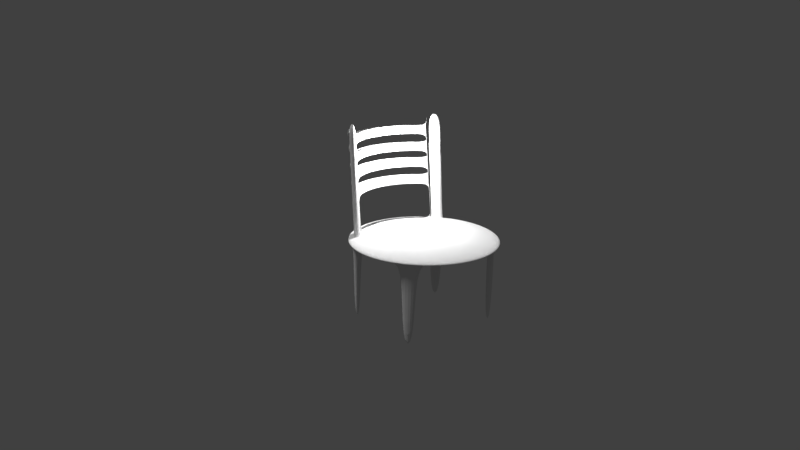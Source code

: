# Source: assignment6_chair_.blend  (saved by Blender 2.77.0; exported with 4.5.12 LTS)
import bpy
from mathutils import Matrix  # noqa: F401  (used for matrix-valued properties, if any)

bpy.ops.wm.read_factory_settings(use_empty=True)
scene = bpy.context.scene
scene.name = 'Scene'

# ---- collections
col_collection_1 = bpy.data.collections.new('Collection 1'); scene.collection.children.link(col_collection_1)

# ---- materials (node trees are filled in below, after node groups)
mat_chair = bpy.data.materials.new('chair')
mat_chair.alpha_threshold = 0.0
mat_chair.use_transparent_shadow = False
mat_chair.roughness = 0.5

# ---- material node trees

# ---- world
world_world = bpy.data.worlds.new('World'); scene.world = world_world
world_world.color = (0.05088, 0.05088, 0.05088)
world_world.use_sun_shadow = False
world_world.sun_shadow_jitter_overblur = 0.0
world_world.cycles.sampling_method = 'MANUAL'

# ---- cameras
cam_camera = bpy.data.cameras.new('Camera')
cam_camera.clip_end = 100.0
cam_camera.lens = 35.0
cam_camera.sensor_width = 32.0
cam_camera.sensor_height = 18.0
cam_camera.ortho_scale = 7.314
cam_camera.dof.focus_distance = 0.0
cam_camera.dof.aperture_fstop = 128.0

# ---- lights
light_sun = bpy.data.lights.new('Sun', 'SUN')
light_sun.transmission_factor = 0.0
light_sun.angle = 0.1993
light_sun.energy = 1.0
light_sun.shadow_buffer_clip_start = 0.5
light_sun.shadow_soft_size = 0.1
light_sun.shadow_cascade_max_distance = 1000.0
light_lamp = bpy.data.lights.new('Lamp', 'POINT')
light_lamp.transmission_factor = 0.0
light_lamp.cutoff_distance = 30.0
light_lamp.energy = 100.0
light_lamp.shadow_buffer_clip_start = 1.001
light_lamp.shadow_soft_size = 0.1
light_lamp.shadow_maximum_resolution = 0.006
light_lamp.use_absolute_resolution = True

# ---- meshes
me_sphere = bpy.data.meshes.new('Sphere')
me_sphere.from_pydata([(-0.1951, 0.0, 0.9808), (-0.3827, 0.0, 0.9239), (-0.5556, 0.0, 0.8315), (-0.7071, 0.0, 0.7071), (-0.8315, 0.0, 0.5556), (-0.9239, 0.0, 0.3827), (-0.9808, 0.0, 0.1951), (-1.0, 0.0, 7.55e-08), (-0.9808, 0.0, -0.1951), (-0.9239, 0.0, -0.3827), (-0.8315, 0.0, -0.5556), (-0.7071, 0.0, -0.7071), (-0.5556, 0.0, -0.8315), (-0.3827, 0.0, -0.9239), (-0.1951, 0.0, -0.9808), (-0.1913, 0.03806, 0.9808), (-0.3753, 0.07466, 0.9239), (-0.5449, 0.1084, 0.8315), (-0.6935, 0.1379, 0.7071), (-0.8155, 0.1622, 0.5556), (-0.9061, 0.1802, 0.3827), (-0.9619, 0.1913, 0.1951), (-0.9808, 0.1951, 7.55e-08), (-0.9619, 0.1913, -0.1951), (-0.9061, 0.1802, -0.3827), (-0.8155, 0.1622, -0.5556), (-0.6935, 0.1379, -0.7071), (-0.5449, 0.1084, -0.8315), (-0.3753, 0.07466, -0.9239), (-0.1913, 0.03806, -0.9808), (-0.1802, 0.07466, 0.9808), (-0.3536, 0.1464, 0.9239), (-0.5133, 0.2126, 0.8315), (-0.6533, 0.2706, 0.7071), (-0.7682, 0.3182, 0.5556), (-0.8536, 0.3536, 0.3827), (-0.9061, 0.3753, 0.1951), (-0.9239, 0.3827, 7.55e-08), (-0.9061, 0.3753, -0.1951), (-0.8536, 0.3536, -0.3827), (-0.7682, 0.3182, -0.5556), (-0.6533, 0.2706, -0.7071), (-0.5133, 0.2126, -0.8315), (-0.3536, 0.1464, -0.9239), (-0.1802, 0.07466, -0.9808), (-0.1622, 0.1084, 0.9808), (-0.3182, 0.2126, 0.9239), (-0.4619, 0.3087, 0.8315), (-0.5879, 0.3928, 0.7071), (-0.6913, 0.4619, 0.5556), (-0.7682, 0.5133, 0.3827), (-0.8155, 0.5449, 0.1951), (-0.8315, 0.5556, 7.55e-08), (-0.8155, 0.5449, -0.1951), (-0.7682, 0.5133, -0.3827), (-0.6913, 0.4619, -0.5556), (-0.5879, 0.3928, -0.7071), (-0.4619, 0.3087, -0.8315), (-0.3182, 0.2126, -0.9239), (-0.1622, 0.1084, -0.9808), (-0.1379, 0.1379, 0.9808), (-0.2706, 0.2706, 0.9239), (-0.3928, 0.3928, 0.8315), (-0.5, 0.5, 0.7071), (-0.5879, 0.5879, 0.5556), (-0.6533, 0.6533, 0.3827), (-0.6935, 0.6935, 0.1951), (-0.7071, 0.7071, 7.55e-08), (-0.6935, 0.6935, -0.1951), (-0.6533, 0.6533, -0.3827), (-0.5879, 0.5879, -0.5556), (-0.5, 0.5, -0.7071), (-0.3928, 0.3928, -0.8315), (-0.2706, 0.2706, -0.9239), (-0.1379, 0.1379, -0.9808), (-0.1084, 0.1622, 0.9808), (-0.2126, 0.3182, 0.9239), (-0.3087, 0.4619, 0.8315), (-0.3928, 0.5879, 0.7071), (-0.4619, 0.6913, 0.5556), (-0.5133, 0.7682, 0.3827), (-0.5449, 0.8155, 0.1951), (-0.5556, 0.8315, 7.55e-08), (-0.5449, 0.8155, -0.1951), (-0.5133, 0.7682, -0.3827), (-0.4619, 0.6913, -0.5556), (-0.3928, 0.5879, -0.7071), (-0.3087, 0.4619, -0.8315), (-0.2126, 0.3182, -0.9239), (-0.1084, 0.1622, -0.9808), (-0.07466, 0.1802, 0.9808), (-0.1464, 0.3536, 0.9239), (-0.2126, 0.5133, 0.8315), (-0.2706, 0.6533, 0.7071), (-0.3182, 0.7682, 0.5556), (-0.3536, 0.8536, 0.3827), (-0.3753, 0.9061, 0.1951), (-0.3827, 0.9239, 7.55e-08), (-0.3753, 0.9061, -0.1951), (-0.3536, 0.8536, -0.3827), (-0.3182, 0.7682, -0.5556), (-0.2706, 0.6533, -0.7071), (-0.2126, 0.5133, -0.8315), (-0.1464, 0.3536, -0.9239), (-0.07466, 0.1802, -0.9808), (-0.03806, 0.1913, 0.9808), (-0.07466, 0.3753, 0.9239), (-0.1084, 0.5449, 0.8315), (-0.1379, 0.6935, 0.7071), (-0.1622, 0.8155, 0.5556), (-0.1802, 0.9061, 0.3827), (-0.1913, 0.9619, 0.1951), (-0.1951, 0.9808, 7.55e-08), (-0.1913, 0.9619, -0.1951), (-0.1802, 0.9061, -0.3827), (-0.1622, 0.8155, -0.5556), (-0.1379, 0.6935, -0.7071), (-0.1084, 0.5449, -0.8315), (-0.07466, 0.3753, -0.9239), (-0.03806, 0.1913, -0.9808), (3.266e-07, 0.1951, 0.9808), (3.192e-07, 0.3827, 0.9239), (3.117e-07, 0.5556, 0.8315), (3.192e-07, 0.7071, 0.7071), (3.341e-07, 0.8315, 0.5556), (2.745e-07, 0.9239, 0.3827), (3.937e-07, 0.9808, 0.1951), (3.788e-07, 1.0, 7.55e-08), (3.937e-07, 0.9808, -0.1951), (2.298e-07, 0.9239, -0.3827), (3.341e-07, 0.8315, -0.5556), (3.192e-07, 0.7071, -0.7071), (3.415e-07, 0.5556, -0.8315), (3.043e-07, 0.3827, -0.9239), (3.08e-07, 0.1951, -0.9808), (0.03806, 0.1913, 0.9808), (0.07466, 0.3753, 0.9239), (0.1084, 0.5449, 0.8315), (0.138, 0.6935, 0.7071), (0.1622, 0.8155, 0.5556), (0.1802, 0.9061, 0.3827), (0.1913, 0.9619, 0.1951), (0.1951, 0.9808, 7.55e-08), (0.1913, 0.9619, -0.1951), (0.1802, 0.9061, -0.3827), (0.1622, 0.8155, -0.5556), (0.138, 0.6935, -0.7071), (0.1084, 0.5449, -0.8315), (0.07466, 0.3753, -0.9239), (0.03806, 0.1913, -0.9808), (0.07466, 0.1802, 0.9808), (0.1464, 0.3536, 0.9239), (0.2126, 0.5133, 0.8315), (0.2706, 0.6533, 0.7071), (0.3182, 0.7682, 0.5556), (0.3536, 0.8536, 0.3827), (0.3753, 0.9061, 0.1951), (0.3827, 0.9239, 7.55e-08), (0.3753, 0.9061, -0.1951), (0.3536, 0.8536, -0.3827), (0.3182, 0.7682, -0.5556), (0.2706, 0.6533, -0.7071), (0.2126, 0.5133, -0.8315), (0.1464, 0.3536, -0.9239), (0.07466, 0.1802, -0.9808), (0.1084, 0.1622, 0.9808), (0.2126, 0.3182, 0.9239), (0.3087, 0.4619, 0.8315), (0.3928, 0.5879, 0.7071), (0.4619, 0.6913, 0.5556), (0.5133, 0.7682, 0.3827), (0.5449, 0.8155, 0.1951), (0.5556, 0.8315, 7.55e-08), (0.5449, 0.8155, -0.1951), (0.5133, 0.7682, -0.3827), (0.4619, 0.6913, -0.5556), (0.3928, 0.5879, -0.7071), (0.3087, 0.4619, -0.8315), (0.2126, 0.3182, -0.9239), (0.1084, 0.1622, -0.9808), (0.138, 0.1379, 0.9808), (0.2706, 0.2706, 0.9239), (0.3928, 0.3928, 0.8315), (0.5, 0.5, 0.7071), (0.5879, 0.5879, 0.5556), (0.6533, 0.6533, 0.3827), (0.6935, 0.6935, 0.1951), (0.7071, 0.7071, 7.55e-08), (0.6935, 0.6935, -0.1951), (0.6533, 0.6533, -0.3827), (0.5879, 0.5879, -0.5556), (0.5, 0.5, -0.7071), (0.3928, 0.3928, -0.8315), (0.2706, 0.2706, -0.9239), (0.138, 0.1379, -0.9808), (0.1622, 0.1084, 0.9808), (0.3182, 0.2126, 0.9239), (0.4619, 0.3087, 0.8315), (0.5879, 0.3928, 0.7071), (0.6913, 0.4619, 0.5556), (0.7682, 0.5133, 0.3827), (0.8155, 0.5449, 0.1951), (0.8315, 0.5556, 7.55e-08), (0.8155, 0.5449, -0.1951), (0.7682, 0.5133, -0.3827), (0.6913, 0.4619, -0.5556), (0.5879, 0.3928, -0.7071), (0.4619, 0.3087, -0.8315), (0.3182, 0.2126, -0.9239), (0.1622, 0.1084, -0.9808), (0.1802, 0.07466, 0.9808), (0.3536, 0.1464, 0.9239), (0.5133, 0.2126, 0.8315), (0.6533, 0.2706, 0.7071), (0.7682, 0.3182, 0.5556), (0.8536, 0.3536, 0.3827), (0.9061, 0.3753, 0.1951), (0.9239, 0.3827, 7.55e-08), (0.9061, 0.3753, -0.1951), (0.8536, 0.3536, -0.3827), (0.7682, 0.3182, -0.5556), (0.6533, 0.2706, -0.7071), (0.5133, 0.2126, -0.8315), (0.3536, 0.1464, -0.9239), (0.1802, 0.07466, -0.9808), (0.1913, 0.03806, 0.9808), (0.3753, 0.07466, 0.9239), (0.5449, 0.1084, 0.8315), (0.6935, 0.1379, 0.7071), (0.8155, 0.1622, 0.5556), (0.9061, 0.1802, 0.3827), (0.9619, 0.1913, 0.1951), (0.9808, 0.1951, 7.55e-08), (0.9619, 0.1913, -0.1951), (0.9061, 0.1802, -0.3827), (0.8155, 0.1622, -0.5556), (0.6935, 0.1379, -0.7071), (0.5449, 0.1084, -0.8315), (0.3753, 0.07466, -0.9239), (0.1913, 0.03806, -0.9808), (0.1951, -7.212e-09, 0.9808), (0.3827, 4.122e-08, 0.9239), (0.5556, 2.632e-08, 0.8315), (0.7071, -2.584e-08, 0.7071), (0.8315, -8.544e-08, 0.5556), (0.9239, 6.357e-08, 0.3827), (0.9808, -8.544e-08, 0.1951), (1.0, -1.003e-07, 7.55e-08), (0.9808, -8.544e-08, -0.1951), (0.9239, 6.357e-08, -0.3827), (0.8315, -8.544e-08, -0.5556), (0.7071, -2.584e-08, -0.7071), (0.5556, -1.094e-08, -0.8315), (0.3827, 3.964e-09, -0.9239), (0.1951, 3.964e-09, -0.9808), (0.1913, -0.03806, 0.9808), (0.3753, -0.07466, 0.9239), (0.5449, -0.1084, 0.8315), (0.6935, -0.1379, 0.7071), (0.8155, -0.1622, 0.5556), (0.9061, -0.1802, 0.3827), (0.9619, -0.1913, 0.1951), (0.9808, -0.1951, 7.55e-08), (0.9619, -0.1913, -0.1951), (0.9061, -0.1802, -0.3827), (0.8155, -0.1622, -0.5556), (0.6935, -0.1379, -0.7071), (0.5449, -0.1084, -0.8315), (0.3753, -0.07466, -0.9239), (0.1913, -0.03806, -0.9808), (0.1802, -0.07466, 0.9808), (0.3536, -0.1464, 0.9239), (0.5133, -0.2126, 0.8315), (0.6533, -0.2706, 0.7071), (0.7682, -0.3182, 0.5556), (0.8536, -0.3536, 0.3827), (0.9061, -0.3753, 0.1951), (0.9239, -0.3827, 7.55e-08), (0.9061, -0.3753, -0.1951), (0.8536, -0.3536, -0.3827), (0.7682, -0.3182, -0.5556), (0.6533, -0.2706, -0.7071), (0.5133, -0.2126, -0.8315), (0.3536, -0.1464, -0.9239), (0.1802, -0.07466, -0.9808), (0.1622, -0.1084, 0.9808), (0.3182, -0.2126, 0.9239), (0.4619, -0.3087, 0.8315), (0.5879, -0.3928, 0.7071), (0.6913, -0.4619, 0.5556), (0.7682, -0.5133, 0.3827), (0.8155, -0.5449, 0.1951), (0.8315, -0.5556, 7.55e-08), (0.8155, -0.5449, -0.1951), (0.7682, -0.5133, -0.3827), (0.6913, -0.4619, -0.5556), (0.5879, -0.3928, -0.7071), (0.4619, -0.3087, -0.8315), (0.3182, -0.2126, -0.9239), (0.1622, -0.1084, -0.9808), (0.138, -0.1379, 0.9808), (0.2706, -0.2706, 0.9239), (0.3928, -0.3928, 0.8315), (0.5, -0.5, 0.7071), (0.5879, -0.5879, 0.5556), (0.6533, -0.6533, 0.3827), (0.6935, -0.6935, 0.1951), (0.7071, -0.7071, 7.55e-08), (0.6935, -0.6935, -0.1951), (0.6533, -0.6533, -0.3827), (0.5879, -0.5879, -0.5556), (0.5, -0.5, -0.7071), (0.3928, -0.3928, -0.8315), (0.2706, -0.2706, -0.9239), (0.1379, -0.1379, -0.9808), (0.1084, -0.1622, 0.9808), (0.2126, -0.3182, 0.9239), (0.3087, -0.4619, 0.8315), (0.3928, -0.5879, 0.7071), (0.4619, -0.6913, 0.5556), (0.5133, -0.7682, 0.3827), (0.5449, -0.8155, 0.1951), (0.5556, -0.8315, 7.55e-08), (0.5449, -0.8155, -0.1951), (0.5133, -0.7682, -0.3827), (0.4619, -0.6913, -0.5556), (0.3928, -0.5879, -0.7071), (0.3087, -0.4619, -0.8315), (0.2126, -0.3182, -0.9239), (0.1084, -0.1622, -0.9808), (3.258e-07, 0.0, -1.0), (0.07466, -0.1802, 0.9808), (0.1464, -0.3536, 0.9239), (0.2126, -0.5133, 0.8315), (0.2706, -0.6533, 0.7071), (0.3182, -0.7682, 0.5556), (0.3536, -0.8536, 0.3827), (0.3753, -0.9061, 0.1951), (0.3827, -0.9239, 7.55e-08), (0.3753, -0.9061, -0.1951), (0.3536, -0.8536, -0.3827), (0.3182, -0.7682, -0.5556), (0.2706, -0.6533, -0.7071), (0.2126, -0.5133, -0.8315), (0.1464, -0.3536, -0.9239), (0.07466, -0.1802, -0.9808), (0.03806, -0.1913, 0.9808), (0.07466, -0.3753, 0.9239), (0.1084, -0.5449, 0.8315), (0.1379, -0.6935, 0.7071), (0.1622, -0.8155, 0.5556), (0.1802, -0.9061, 0.3827), (0.1913, -0.9619, 0.1951), (0.1951, -0.9808, 7.55e-08), (0.1913, -0.9619, -0.1951), (0.1802, -0.9061, -0.3827), (0.1622, -0.8155, -0.5556), (0.1379, -0.6935, -0.7071), (0.1084, -0.5449, -0.8315), (0.07466, -0.3753, -0.9239), (0.03806, -0.1913, -0.9808), (3.117e-07, -0.1951, 0.9808), (2.819e-07, -0.3827, 0.9239), (2.819e-07, -0.5556, 0.8315), (1.851e-07, -0.7071, 0.7071), (1.404e-07, -0.8315, 0.5556), (3.192e-07, -0.9239, 0.3827), (9.567e-08, -0.9808, 0.1951), (1.404e-07, -1.0, 7.55e-08), (9.567e-08, -0.9808, -0.1951), (3.192e-07, -0.9239, -0.3827), (1.404e-07, -0.8315, -0.5556), (1.851e-07, -0.7071, -0.7071), (2.596e-07, -0.5556, -0.8315), (2.521e-07, -0.3827, -0.9239), (3.155e-07, -0.1951, -0.9808), (-0.03806, -0.1913, 0.9808), (-0.07466, -0.3753, 0.9239), (-0.1084, -0.5449, 0.8315), (-0.1379, -0.6935, 0.7071), (-0.1622, -0.8155, 0.5556), (-0.1802, -0.9061, 0.3827), (-0.1913, -0.9619, 0.1951), (-0.1951, -0.9808, 7.55e-08), (-0.1913, -0.9619, -0.1951), (-0.1802, -0.9061, -0.3827), (-0.1622, -0.8155, -0.5556), (-0.1379, -0.6935, -0.7071), (-0.1084, -0.5449, -0.8315), (-0.07466, -0.3753, -0.9239), (-0.03806, -0.1913, -0.9808), (-0.07466, -0.1802, 0.9808), (-0.1464, -0.3536, 0.9239), (-0.2126, -0.5133, 0.8315), (-0.2706, -0.6533, 0.7071), (-0.3182, -0.7682, 0.5556), (-0.3536, -0.8536, 0.3827), (-0.3753, -0.9061, 0.1951), (-0.3827, -0.9239, 7.55e-08), (-0.3753, -0.9061, -0.1951), (-0.3536, -0.8536, -0.3827), (-0.3182, -0.7682, -0.5556), (-0.2706, -0.6533, -0.7071), (-0.2126, -0.5133, -0.8315), (-0.1464, -0.3536, -0.9239), (-0.07466, -0.1802, -0.9808), (-0.1084, -0.1622, 0.9808), (-0.2126, -0.3182, 0.9239), (-0.3087, -0.4619, 0.8315), (-0.3928, -0.5879, 0.7071), (-0.4619, -0.6913, 0.5556), (-0.5133, -0.7682, 0.3827), (-0.5449, -0.8155, 0.1951), (-0.5556, -0.8315, 7.55e-08), (-0.5449, -0.8155, -0.1951), (-0.5133, -0.7682, -0.3827), (-0.4619, -0.6913, -0.5556), (-0.3928, -0.5879, -0.7071), (-0.3087, -0.4619, -0.8315), (-0.2126, -0.3182, -0.9239), (-0.1084, -0.1622, -0.9808), (-0.1379, -0.1379, 0.9808), (-0.2706, -0.2706, 0.9239), (-0.3928, -0.3928, 0.8315), (-0.5, -0.5, 0.7071), (-0.5879, -0.5879, 0.5556), (-0.6533, -0.6533, 0.3827), (-0.6935, -0.6935, 0.1951), (-0.7071, -0.7071, 7.55e-08), (-0.6935, -0.6935, -0.1951), (-0.6533, -0.6533, -0.3827), (-0.5879, -0.5879, -0.5556), (-0.5, -0.5, -0.7071), (-0.3928, -0.3928, -0.8315), (-0.2706, -0.2706, -0.9239), (-0.1379, -0.1379, -0.9808), (-0.1622, -0.1084, 0.9808), (-0.3182, -0.2126, 0.9239), (-0.4619, -0.3087, 0.8315), (-0.5879, -0.3928, 0.7071), (-0.6913, -0.4619, 0.5556), (-0.7682, -0.5133, 0.3827), (-0.8155, -0.5449, 0.1951), (-0.8315, -0.5556, 7.55e-08), (-0.8155, -0.5449, -0.1951), (-0.7682, -0.5133, -0.3827), (-0.6913, -0.4619, -0.5556), (-0.5879, -0.3928, -0.7071), (-0.4619, -0.3087, -0.8315), (-0.3182, -0.2126, -0.9239), (-0.1622, -0.1084, -0.9808), (2.48e-08, -1.247e-07, 1.0), (-0.1802, -0.07466, 0.9808), (-0.3536, -0.1464, 0.9239), (-0.5133, -0.2126, 0.8315), (-0.6533, -0.2706, 0.7071), (-0.7682, -0.3182, 0.5556), (-0.8536, -0.3536, 0.3827), (-0.9061, -0.3753, 0.1951), (-0.9239, -0.3827, 7.55e-08), (-0.9061, -0.3753, -0.1951), (-0.8536, -0.3536, -0.3827), (-0.7682, -0.3182, -0.5556), (-0.6533, -0.2706, -0.7071), (-0.5133, -0.2126, -0.8315), (-0.3536, -0.1464, -0.9239), (-0.1802, -0.07466, -0.9808), (-0.1913, -0.03806, 0.9808), (-0.3753, -0.07466, 0.9239), (-0.5449, -0.1084, 0.8315), (-0.6935, -0.1379, 0.7071), (-0.8155, -0.1622, 0.5556), (-0.9061, -0.1802, 0.3827), (-0.9619, -0.1913, 0.1951), (-0.9808, -0.1951, 7.55e-08), (-0.9619, -0.1913, -0.1951), (-0.9061, -0.1802, -0.3827), (-0.8155, -0.1622, -0.5556), (-0.6935, -0.1379, -0.7071), (-0.5449, -0.1084, -0.8315), (-0.3753, -0.07466, -0.9239), (-0.1913, -0.03806, -0.9808), (0.7682, -0.5133, -0.3827), (0.6913, -0.4619, -0.5556), (0.6533, -0.6533, -0.3827), (0.5879, -0.5879, -0.5556), (-0.7682, 0.5133, -17.67), (-0.6913, 0.4619, -17.84), (-0.6533, 0.6533, -17.67), (-0.5879, 0.5879, -17.84), (0.6533, 0.6533, -17.67), (0.5879, 0.5879, -17.84), (0.7682, 0.5133, -17.67), (0.6913, 0.4619, -17.84), (-0.6533, -0.6533, -17.67), (-0.5879, -0.5879, -17.84), (-0.7682, -0.5133, -17.67), (-0.6913, -0.4619, -17.84), (0.7682, -0.5133, -17.67), (0.6913, -0.4619, -17.84), (0.6533, -0.6533, -17.67), (0.5879, -0.5879, -17.84), (-0.6913, 0.4619, 0.5556), (-0.7682, 0.5133, 0.3827), (-0.5879, 0.5879, 0.5556), (-0.6533, 0.6533, 0.3827), (0.5879, 0.5879, 0.5556), (0.6533, 0.6533, 0.3827), (0.6913, 0.4619, 0.5556), (0.7682, 0.5133, 0.3827), (-0.6913, 0.5537, 17.73), (-0.7682, 0.6051, 17.55), (-0.5879, 0.6797, 17.73), (-0.6533, 0.7451, 17.55), (0.5879, 0.6797, 17.73), (0.6533, 0.7451, 17.55), (0.6913, 0.5537, 17.73), (0.7682, 0.6051, 17.55), (0.6913, 0.5475, 16.56), (0.5879, 0.6735, 16.56), (0.6533, 0.7389, 16.39), (0.7682, 0.5989, 16.39), (0.5879, 0.6641, 14.8), (0.6533, 0.7294, 14.63), (0.7682, 0.5894, 14.63), (0.6913, 0.5381, 14.8), (0.6913, 0.5381, 14.8), (0.6913, 0.5475, 16.56), (0.5879, 0.6735, 16.56), (0.5879, 0.6641, 14.8), (-0.5879, 0.6944, 14.57), (-0.6533, 0.7598, 14.4), (-0.4619, 0.7978, 14.57), (-0.5133, 0.8747, 14.4), (-0.3182, 0.8747, 14.57), (-0.3536, 0.96, 14.4), (-0.1622, 0.922, 14.57), (-0.1802, 1.013, 14.4), (3.453e-07, 0.938, 14.57), (2.857e-07, 1.03, 14.4), (0.1622, 0.922, 14.57), (0.1802, 1.013, 14.4), (0.3182, 0.8747, 14.57), (0.3536, 0.96, 14.4), (0.4619, 0.7978, 14.57), (0.5133, 0.8747, 14.4), (0.5879, 0.6944, 14.57), (0.6533, 0.7598, 14.4), (-0.5879, 0.7068, 16.2), (-0.6533, 0.7721, 16.02), (-0.4619, 0.8102, 16.2), (-0.5133, 0.887, 16.02), (-0.3182, 0.887, 16.2), (-0.3536, 0.9724, 16.02), (-0.1622, 0.9343, 16.2), (-0.1802, 1.025, 16.02), (3.467e-07, 0.9503, 16.2), (2.871e-07, 1.043, 16.02), (0.1622, 0.9343, 16.2), (0.1802, 1.025, 16.02), (0.3182, 0.887, 16.2), (0.3536, 0.9724, 16.02), (0.4619, 0.8102, 16.2), (0.5133, 0.887, 16.02), (0.5879, 0.7068, 16.2), (0.6533, 0.7721, 16.02), (-0.5133, 0.8628, 12.84), (-0.5133, 0.8495, 11.09), (-0.5133, 0.8362, 9.335), (-0.5133, 0.8229, 7.584), (-0.6533, 0.6681, 2.329), (-0.6533, 0.6814, 4.081), (-0.6533, 0.6947, 5.832), (-0.6533, 0.708, 7.584), (-0.6533, 0.7213, 9.335), (-0.6533, 0.7346, 11.09), (-0.6533, 0.7479, 12.84), (0.3536, 0.9083, 7.584), (0.3536, 0.9216, 9.335), (0.3536, 0.9349, 11.09), (0.3536, 0.9482, 12.84), (0.6533, 0.7479, 12.84), (0.6533, 0.7346, 11.09), (0.6533, 0.7213, 9.335), (0.6533, 0.708, 7.584), (0.6533, 0.6947, 5.832), (0.6533, 0.6814, 4.081), (0.6533, 0.6681, 2.329), (0.5133, 0.8229, 7.584), (0.5133, 0.8362, 9.335), (0.5133, 0.8495, 11.09), (0.5133, 0.8628, 12.84), (0.1622, 0.9101, 13.01), (0.1622, 0.8968, 11.26), (0.1622, 0.8835, 9.508), (0.1622, 0.8702, 7.757), (0.3182, 0.8229, 7.757), (0.3182, 0.8362, 9.508), (0.3182, 0.8495, 11.26), (0.3182, 0.8628, 13.01), (3.44e-07, 0.9261, 13.01), (3.426e-07, 0.9128, 11.26), (3.412e-07, 0.8995, 9.508), (3.398e-07, 0.8862, 7.757), (-0.5879, 0.6027, 2.502), (-0.5879, 0.616, 4.253), (-0.5879, 0.6294, 6.005), (-0.5879, 0.6427, 7.757), (-0.5879, 0.656, 9.508), (-0.5879, 0.6693, 11.26), (-0.5879, 0.6826, 13.01), (-0.1802, 0.9609, 7.584), (-0.1802, 0.9742, 9.335), (-0.1802, 0.9875, 11.09), (-0.1802, 1.001, 12.84), (2.844e-07, 1.019, 12.84), (2.83e-07, 1.005, 11.09), (2.816e-07, 0.9919, 9.335), (2.802e-07, 0.9786, 7.584), (-0.1622, 0.9101, 13.01), (-0.1622, 0.8968, 11.26), (-0.1622, 0.8835, 9.508), (-0.1622, 0.8702, 7.757), (0.1802, 1.001, 12.84), (0.1802, 0.9875, 11.09), (0.1802, 0.9742, 9.335), (0.1802, 0.9609, 7.584), (-0.3182, 0.8628, 13.01), (-0.3182, 0.8495, 11.26), (-0.3182, 0.8362, 9.508), (-0.3182, 0.8229, 7.757), (0.5879, 0.6826, 13.01), (0.5879, 0.6693, 11.26), (0.5879, 0.656, 9.508), (0.5879, 0.6427, 7.757), (0.5879, 0.6293, 6.005), (0.5879, 0.616, 4.253), (0.5879, 0.6027, 2.502), (0.4619, 0.786, 13.01), (0.4619, 0.7727, 11.26), (0.4619, 0.7594, 9.508), (0.4619, 0.7461, 7.757), (-0.3536, 0.9482, 12.84), (-0.3536, 0.9349, 11.09), (-0.3536, 0.9216, 9.335), (-0.3536, 0.9083, 7.584), (-0.4619, 0.786, 13.01), (-0.4619, 0.7727, 11.26), (-0.4619, 0.7594, 9.508), (-0.4619, 0.7461, 7.757), (-0.6913, 0.5537, 17.73), (-0.7682, 0.6051, 17.55), (-0.5879, 0.6797, 17.73), (-0.6533, 0.7451, 17.55), (0.5879, 0.6797, 17.73), (0.6533, 0.7451, 17.55), (0.6913, 0.5537, 17.73), (0.7682, 0.6051, 17.55), (-0.6913, 0.5537, 17.73), (-0.7682, 0.6051, 17.55), (-0.5879, 0.6797, 17.73), (-0.6533, 0.7451, 17.55), (0.5879, 0.6797, 17.73), (0.6533, 0.7451, 17.55), (0.6913, 0.5537, 17.73), (0.7682, 0.6051, 17.55), (-0.6913, 0.5801, 22.66), (-0.7682, 0.6314, 22.48), (-0.5879, 0.7061, 22.66), (-0.6533, 0.7714, 22.48), (0.5879, 0.7061, 22.66), (0.6533, 0.7714, 22.48), (0.6913, 0.5801, 22.66), (0.7682, 0.6314, 22.48), (-0.5879, 0.7068, 16.2), (-0.6533, 0.7721, 16.02), (-0.4619, 0.8102, 16.2), (-0.5133, 0.887, 16.02), (-0.3182, 0.887, 16.2), (-0.3536, 0.9724, 16.02), (-0.1622, 0.9343, 16.2), (-0.1802, 1.025, 16.02), (3.467e-07, 0.9503, 16.2), (2.871e-07, 1.043, 16.02), (0.1622, 0.9343, 16.2), (0.1802, 1.025, 16.02), (0.3182, 0.887, 16.2), (0.3536, 0.9724, 16.02), (0.4619, 0.8102, 16.2), (0.5133, 0.887, 16.02), (0.5879, 0.7068, 16.2), (0.6533, 0.7721, 16.02), (-0.5879, 0.7068, 16.2), (-0.6533, 0.7721, 16.02), (-0.4619, 0.8102, 16.2), (-0.5133, 0.887, 16.02), (-0.3182, 0.887, 16.2), (-0.3536, 0.9724, 16.02), (-0.1622, 0.9343, 16.2), (-0.1802, 1.025, 16.02), (3.467e-07, 0.9503, 16.2), (2.871e-07, 1.043, 16.02), (0.1622, 0.9343, 16.2), (0.1802, 1.025, 16.02), (0.3182, 0.887, 16.2), (0.3536, 0.9724, 16.02), (0.4619, 0.8102, 16.2), (0.5133, 0.887, 16.02), (0.5879, 0.7068, 16.2), (0.6533, 0.7721, 16.02), (-0.5879, 0.745, 21.22), (-0.6533, 0.8103, 21.04), (3.495e-07, 0.9885, 21.22), (2.898e-07, 1.081, 21.04), (0.5879, 0.745, 21.22), (0.6533, 0.8103, 21.04), (0.5133, 0.9007, 17.83), (0.5133, 0.9135, 19.5), (-0.3182, 0.9135, 19.67), (-0.3182, 0.9007, 18.0), (-0.1622, 0.948, 18.0), (-0.1622, 0.9608, 19.67), (0.1802, 1.051, 19.5), (0.1802, 1.039, 17.83), (2.881e-07, 1.056, 17.83), (2.89e-07, 1.069, 19.5), (-0.6533, 0.7986, 19.5), (-0.6533, 0.7858, 17.83), (-0.5879, 0.7205, 18.0), (-0.5879, 0.7332, 19.67), (0.6533, 0.7986, 19.5), (0.6533, 0.7858, 17.83), (-0.3536, 0.9861, 17.83), (-0.3536, 0.9988, 19.5), (-0.1802, 1.051, 19.5), (-0.1802, 1.039, 17.83), (0.5879, 0.7205, 18.0), (0.5879, 0.7332, 19.67), (0.4619, 0.8366, 19.67), (0.4619, 0.8239, 18.0), (-0.4619, 0.8239, 18.0), (-0.4619, 0.8366, 19.67), (0.3536, 0.9988, 19.5), (0.3536, 0.9861, 17.83), (-0.5133, 0.9135, 19.5), (-0.5133, 0.9007, 17.83), (0.3182, 0.9007, 18.0), (0.3182, 0.9135, 19.67), (0.1622, 0.9608, 19.67), (0.1622, 0.948, 18.0), (3.477e-07, 0.964, 18.0), (3.486e-07, 0.9767, 19.67)], [(712, 713)], [(12, 11, 26, 27), (5, 4, 19, 20), (13, 12, 27, 28), (6, 5, 20, 21), (14, 13, 28, 29), (7, 6, 21, 22), (0, 451, 15), (330, 14, 29), (8, 7, 22, 23), (1, 0, 15, 16), (9, 8, 23, 24), (2, 1, 16, 17), (10, 9, 24, 25), (3, 2, 17, 18), (11, 10, 25, 26), (4, 3, 18, 19), (18, 17, 32, 33), (26, 25, 40, 41), (19, 18, 33, 34), (27, 26, 41, 42), (20, 19, 34, 35), (28, 27, 42, 43), (21, 20, 35, 36), (29, 28, 43, 44), (22, 21, 36, 37), (15, 451, 30), (330, 29, 44), (23, 22, 37, 38), (16, 15, 30, 31), (24, 23, 38, 39), (17, 16, 31, 32), (25, 24, 39, 40), (37, 36, 51, 52), (30, 451, 45), (330, 44, 59), (38, 37, 52, 53), (31, 30, 45, 46), (39, 38, 53, 54), (32, 31, 46, 47), (40, 39, 54, 55), (33, 32, 47, 48), (41, 40, 55, 56), (34, 33, 48, 49), (42, 41, 56, 57), (35, 34, 49, 50), (43, 42, 57, 58), (36, 35, 50, 51), (44, 43, 58, 59), (56, 55, 70, 71), (49, 48, 63, 64), (57, 56, 71, 72), (65, 50, 503, 505), (58, 57, 72, 73), (51, 50, 65, 66), (59, 58, 73, 74), (52, 51, 66, 67), (45, 451, 60), (330, 59, 74), (53, 52, 67, 68), (46, 45, 60, 61), (54, 53, 68, 69), (47, 46, 61, 62), (483, 482, 498, 499), (48, 47, 62, 63), (330, 74, 89), (68, 67, 82, 83), (61, 60, 75, 76), (69, 68, 83, 84), (62, 61, 76, 77), (70, 69, 84, 85), (63, 62, 77, 78), (71, 70, 85, 86), (64, 63, 78, 79), (72, 71, 86, 87), (73, 72, 87, 88), (66, 65, 80, 81), (74, 73, 88, 89), (67, 66, 81, 82), (60, 451, 75), (87, 86, 101, 102), (88, 87, 102, 103), (81, 80, 95, 96), (89, 88, 103, 104), (82, 81, 96, 97), (75, 451, 90), (330, 89, 104), (83, 82, 97, 98), (76, 75, 90, 91), (84, 83, 98, 99), (77, 76, 91, 92), (85, 84, 99, 100), (78, 77, 92, 93), (86, 85, 100, 101), (79, 78, 93, 94), (91, 90, 105, 106), (99, 98, 113, 114), (92, 91, 106, 107), (100, 99, 114, 115), (93, 92, 107, 108), (101, 100, 115, 116), (94, 93, 108, 109), (102, 101, 116, 117), (576, 610, 530, 531), (103, 102, 117, 118), (96, 95, 110, 111), (104, 103, 118, 119), (97, 96, 111, 112), (90, 451, 105), (330, 104, 119), (98, 97, 112, 113), (118, 117, 132, 133), (111, 110, 125, 126), (119, 118, 133, 134), (112, 111, 126, 127), (105, 451, 120), (330, 119, 134), (113, 112, 127, 128), (106, 105, 120, 121), (114, 113, 128, 129), (107, 106, 121, 122), (115, 114, 129, 130), (108, 107, 122, 123), (116, 115, 130, 131), (109, 108, 123, 124), (117, 116, 131, 132), (129, 128, 143, 144), (122, 121, 136, 137), (130, 129, 144, 145), (123, 122, 137, 138), (131, 130, 145, 146), (124, 123, 138, 139), (132, 131, 146, 147), (133, 132, 147, 148), (126, 125, 140, 141), (134, 133, 148, 149), (127, 126, 141, 142), (120, 451, 135), (330, 134, 149), (128, 127, 142, 143), (121, 120, 135, 136), (148, 147, 162, 163), (141, 140, 155, 156), (149, 148, 163, 164), (142, 141, 156, 157), (135, 451, 150), (330, 149, 164), (143, 142, 157, 158), (136, 135, 150, 151), (144, 143, 158, 159), (137, 136, 151, 152), (145, 144, 159, 160), (138, 137, 152, 153), (146, 145, 160, 161), (139, 138, 153, 154), (147, 146, 161, 162), (152, 151, 166, 167), (160, 159, 174, 175), (153, 152, 167, 168), (161, 160, 175, 176), (154, 153, 168, 169), (162, 161, 176, 177), (163, 162, 177, 178), (156, 155, 170, 171), (164, 163, 178, 179), (157, 156, 171, 172), (150, 451, 165), (330, 164, 179), (158, 157, 172, 173), (151, 150, 165, 166), (159, 158, 173, 174), (171, 170, 185, 186), (179, 178, 193, 194), (172, 171, 186, 187), (165, 451, 180), (330, 179, 194), (173, 172, 187, 188), (166, 165, 180, 181), (174, 173, 188, 189), (167, 166, 181, 182), (175, 174, 189, 190), (168, 167, 182, 183), (176, 175, 190, 191), (169, 168, 183, 184), (177, 176, 191, 192), (178, 177, 192, 193), (445, 446, 497, 496), (183, 182, 197, 198), (191, 190, 205, 206), (184, 183, 198, 199), (192, 191, 206, 207), (50, 49, 502, 503), (193, 192, 207, 208), (186, 185, 200, 201), (194, 193, 208, 209), (187, 186, 201, 202), (180, 451, 195), (330, 194, 209), (188, 187, 202, 203), (181, 180, 195, 196), (189, 188, 203, 204), (182, 181, 196, 197), (209, 208, 223, 224), (202, 201, 216, 217), (195, 451, 210), (330, 209, 224), (203, 202, 217, 218), (196, 195, 210, 211), (204, 203, 218, 219), (197, 196, 211, 212), (205, 204, 219, 220), (198, 197, 212, 213), (206, 205, 220, 221), (199, 198, 213, 214), (207, 206, 221, 222), (200, 199, 214, 215), (208, 207, 222, 223), (201, 200, 215, 216), (221, 220, 235, 236), (214, 213, 228, 229), (222, 221, 236, 237), (215, 214, 229, 230), (223, 222, 237, 238), (216, 215, 230, 231), (224, 223, 238, 239), (217, 216, 231, 232), (210, 451, 225), (330, 224, 239), (218, 217, 232, 233), (211, 210, 225, 226), (219, 218, 233, 234), (212, 211, 226, 227), (220, 219, 234, 235), (213, 212, 227, 228), (225, 451, 240), (330, 239, 254), (233, 232, 247, 248), (226, 225, 240, 241), (234, 233, 248, 249), (227, 226, 241, 242), (235, 234, 249, 250), (228, 227, 242, 243), (236, 235, 250, 251), (229, 228, 243, 244), (237, 236, 251, 252), (230, 229, 244, 245), (238, 237, 252, 253), (231, 230, 245, 246), (239, 238, 253, 254), (232, 231, 246, 247), (244, 243, 258, 259), (252, 251, 266, 267), (245, 244, 259, 260), (253, 252, 267, 268), (246, 245, 260, 261), (254, 253, 268, 269), (247, 246, 261, 262), (240, 451, 255), (330, 254, 269), (248, 247, 262, 263), (241, 240, 255, 256), (249, 248, 263, 264), (242, 241, 256, 257), (250, 249, 264, 265), (243, 242, 257, 258), (251, 250, 265, 266), (263, 262, 277, 278), (256, 255, 270, 271), (264, 263, 278, 279), (257, 256, 271, 272), (265, 264, 279, 280), (258, 257, 272, 273), (266, 265, 280, 281), (259, 258, 273, 274), (267, 266, 281, 282), (260, 259, 274, 275), (268, 267, 282, 283), (261, 260, 275, 276), (269, 268, 283, 284), (262, 261, 276, 277), (255, 451, 270), (330, 269, 284), (282, 281, 296, 297), (275, 274, 289, 290), (283, 282, 297, 298), (276, 275, 290, 291), (284, 283, 298, 299), (277, 276, 291, 292), (270, 451, 285), (330, 284, 299), (278, 277, 292, 293), (271, 270, 285, 286), (279, 278, 293, 294), (272, 271, 286, 287), (280, 279, 294, 295), (273, 272, 287, 288), (281, 280, 295, 296), (274, 273, 288, 289), (286, 285, 300, 301), (294, 293, 308, 309), (287, 286, 301, 302), (310, 295, 483, 485), (288, 287, 302, 303), (296, 295, 310, 311), (289, 288, 303, 304), (297, 296, 311, 312), (290, 289, 304, 305), (298, 297, 312, 313), (291, 290, 305, 306), (299, 298, 313, 314), (292, 291, 306, 307), (285, 451, 300), (330, 299, 314), (293, 292, 307, 308), (305, 304, 319, 320), (313, 312, 327, 328), (306, 305, 320, 321), (314, 313, 328, 329), (307, 306, 321, 322), (300, 451, 315), (330, 314, 329), (308, 307, 322, 323), (301, 300, 315, 316), (309, 308, 323, 324), (302, 301, 316, 317), (310, 309, 324, 325), (303, 302, 317, 318), (311, 310, 325, 326), (304, 303, 318, 319), (312, 311, 326, 327), (324, 323, 339, 340), (317, 316, 332, 333), (325, 324, 340, 341), (318, 317, 333, 334), (326, 325, 341, 342), (319, 318, 334, 335), (327, 326, 342, 343), (320, 319, 335, 336), (328, 327, 343, 344), (321, 320, 336, 337), (329, 328, 344, 345), (322, 321, 337, 338), (315, 451, 331), (330, 329, 345), (323, 322, 338, 339), (316, 315, 331, 332), (344, 343, 358, 359), (337, 336, 351, 352), (345, 344, 359, 360), (338, 337, 352, 353), (331, 451, 346), (330, 345, 360), (339, 338, 353, 354), (332, 331, 346, 347), (340, 339, 354, 355), (333, 332, 347, 348), (341, 340, 355, 356), (334, 333, 348, 349), (342, 341, 356, 357), (335, 334, 349, 350), (343, 342, 357, 358), (336, 335, 350, 351), (356, 355, 370, 371), (349, 348, 363, 364), (357, 356, 371, 372), (350, 349, 364, 365), (358, 357, 372, 373), (351, 350, 365, 366), (359, 358, 373, 374), (352, 351, 366, 367), (360, 359, 374, 375), (353, 352, 367, 368), (346, 451, 361), (330, 360, 375), (354, 353, 368, 369), (347, 346, 361, 362), (355, 354, 369, 370), (348, 347, 362, 363), (375, 374, 389, 390), (368, 367, 382, 383), (361, 451, 376), (330, 375, 390), (369, 368, 383, 384), (362, 361, 376, 377), (370, 369, 384, 385), (363, 362, 377, 378), (371, 370, 385, 386), (364, 363, 378, 379), (372, 371, 386, 387), (365, 364, 379, 380), (373, 372, 387, 388), (366, 365, 380, 381), (374, 373, 388, 389), (367, 366, 381, 382), (379, 378, 393, 394), (387, 386, 401, 402), (380, 379, 394, 395), (388, 387, 402, 403), (381, 380, 395, 396), (389, 388, 403, 404), (382, 381, 396, 397), (390, 389, 404, 405), (383, 382, 397, 398), (376, 451, 391), (330, 390, 405), (384, 383, 398, 399), (377, 376, 391, 392), (385, 384, 399, 400), (378, 377, 392, 393), (386, 385, 400, 401), (398, 397, 412, 413), (391, 451, 406), (330, 405, 420), (399, 398, 413, 414), (392, 391, 406, 407), (400, 399, 414, 415), (393, 392, 407, 408), (401, 400, 415, 416), (394, 393, 408, 409), (402, 401, 416, 417), (395, 394, 409, 410), (403, 402, 417, 418), (396, 395, 410, 411), (404, 403, 418, 419), (397, 396, 411, 412), (405, 404, 419, 420), (417, 416, 431, 432), (410, 409, 424, 425), (418, 417, 432, 433), (411, 410, 425, 426), (419, 418, 433, 434), (412, 411, 426, 427), (420, 419, 434, 435), (413, 412, 427, 428), (406, 451, 421), (330, 420, 435), (414, 413, 428, 429), (407, 406, 421, 422), (415, 414, 429, 430), (408, 407, 422, 423), (416, 415, 430, 431), (409, 408, 423, 424), (421, 451, 436), (330, 435, 450), (429, 428, 443, 444), (422, 421, 436, 437), (430, 429, 444, 445), (423, 422, 437, 438), (55, 54, 486, 487), (424, 423, 438, 439), (432, 431, 446, 447), (425, 424, 439, 440), (433, 432, 447, 448), (426, 425, 440, 441), (434, 433, 448, 449), (427, 426, 441, 442), (435, 434, 449, 450), (428, 427, 442, 443), (440, 439, 455, 456), (448, 447, 463, 464), (441, 440, 456, 457), (449, 448, 464, 465), (442, 441, 457, 458), (450, 449, 465, 466), (443, 442, 458, 459), (436, 451, 452), (330, 450, 466), (444, 443, 459, 460), (437, 436, 452, 453), (445, 444, 460, 461), (438, 437, 453, 454), (446, 445, 461, 462), (439, 438, 454, 455), (447, 446, 462, 463), (460, 459, 474, 475), (453, 452, 467, 468), (461, 460, 475, 476), (454, 453, 468, 469), (462, 461, 476, 477), (455, 454, 469, 470), (463, 462, 477, 478), (456, 455, 470, 471), (464, 463, 478, 479), (457, 456, 471, 472), (465, 464, 479, 480), (458, 457, 472, 473), (466, 465, 480, 481), (459, 458, 473, 474), (452, 451, 467), (330, 466, 481), (479, 478, 11, 12), (472, 471, 4, 5), (480, 479, 12, 13), (473, 472, 5, 6), (481, 480, 13, 14), (474, 473, 6, 7), (467, 451, 0), (330, 481, 14), (475, 474, 7, 8), (468, 467, 0, 1), (476, 475, 8, 9), (469, 468, 1, 2), (477, 476, 9, 10), (470, 469, 2, 3), (478, 477, 10, 11), (471, 470, 3, 4), (189, 204, 492, 490), (295, 294, 482, 483), (309, 310, 485, 484), (294, 309, 484, 482), (487, 486, 488, 489), (491, 490, 492, 493), (495, 494, 496, 497), (499, 498, 500, 501), (431, 430, 494, 495), (204, 205, 493, 492), (484, 485, 501, 500), (190, 189, 490, 491), (54, 69, 488, 486), (482, 484, 500, 498), (430, 445, 496, 494), (485, 483, 499, 501), (446, 431, 495, 497), (70, 55, 487, 489), (205, 190, 491, 493), (69, 70, 489, 488), (504, 505, 513, 512), (505, 503, 511, 513), (64, 65, 505, 504), (200, 185, 507, 509), (184, 199, 508, 506), (185, 184, 506, 507), (49, 64, 504, 502), (199, 200, 509, 508), (516, 517, 657, 656), (517, 515, 655, 657), (519, 518, 516, 514), (520, 519, 514, 515), (502, 504, 512, 510), (503, 502, 510, 511), (521, 520, 515, 517), (518, 521, 517, 516), (525, 524, 521, 518), (524, 523, 520, 521), (523, 522, 519, 520), (525, 518, 527, 526), (506, 508, 525, 522), (507, 506, 522, 523), (509, 507, 523, 524), (508, 509, 524, 525), (529, 526, 527, 528), (518, 519, 528, 527), (522, 525, 526, 529), (519, 522, 529, 528), (544, 546, 564, 562), (537, 535, 553, 555), (547, 545, 563, 565), (534, 536, 554, 552), (541, 539, 557, 559), (531, 530, 548, 549), (546, 547, 565, 564), (538, 540, 558, 556), (631, 581, 547, 546), (563, 561, 687, 689), (550, 552, 678, 676), (560, 562, 688, 686), (553, 551, 677, 679), (554, 556, 682, 680), (557, 555, 681, 683), (558, 560, 686, 684), (551, 549, 675, 677), (530, 532, 550, 548), (543, 541, 559, 561), (533, 531, 549, 551), (540, 542, 560, 558), (539, 537, 555, 557), (536, 538, 556, 554), (535, 533, 551, 553), (542, 544, 562, 560), (532, 534, 552, 550), (545, 543, 561, 563), (607, 649, 648, 608), (609, 647, 646, 610), (649, 630, 629, 648), (647, 628, 627, 646), (596, 641, 640, 597), (598, 639, 638, 599), (611, 645, 644, 612), (613, 643, 642, 614), (645, 569, 568, 644), (643, 567, 566, 642), (641, 634, 633, 640), (639, 632, 631, 638), (184, 185, 587, 637), (637, 587, 586, 636), (636, 586, 585, 635), (635, 585, 584, 634), (634, 584, 583, 633), (633, 583, 582, 632), (632, 582, 581, 631), (577, 626, 625, 578), (579, 624, 623, 580), (630, 622, 621, 629), (628, 620, 619, 627), (626, 618, 617, 625), (624, 616, 615, 623), (595, 596, 597, 594), (593, 598, 599, 592), (584, 588, 589, 583), (582, 590, 591, 581), (588, 577, 578, 589), (590, 579, 580, 591), (569, 573, 574, 568), (567, 575, 576, 566), (603, 595, 594, 602), (601, 593, 592, 600), (65, 64, 604, 570), (570, 604, 605, 571), (571, 605, 606, 572), (572, 606, 607, 573), (573, 607, 608, 574), (574, 608, 609, 575), (575, 609, 610, 576), (618, 611, 612, 617), (616, 613, 614, 615), (622, 603, 602, 621), (620, 601, 600, 619), (656, 657, 665, 664), (657, 655, 663, 665), (513, 511, 651, 653), (512, 513, 653, 652), (514, 516, 656, 654), (515, 514, 654, 655), (510, 512, 652, 650), (511, 510, 650, 651), (658, 660, 668, 666), (663, 662, 670, 671), (653, 651, 659, 661), (652, 653, 661, 660), (654, 656, 664, 662), (655, 654, 662, 663), (650, 652, 660, 658), (651, 650, 658, 659), (667, 666, 668, 669), (671, 670, 672, 673), (659, 658, 666, 667), (665, 663, 671, 673), (664, 665, 673, 672), (661, 659, 667, 669), (660, 661, 669, 668), (662, 664, 672, 670), (688, 690, 708, 706), (681, 679, 697, 699), (691, 689, 707, 709), (678, 680, 698, 696), (685, 683, 701, 703), (675, 674, 692, 693), (690, 691, 709, 708), (682, 684, 702, 700), (556, 558, 684, 682), (564, 565, 691, 690), (549, 548, 674, 675), (559, 557, 683, 685), (552, 554, 680, 678), (565, 563, 689, 691), (555, 553, 679, 681), (562, 564, 690, 688), (548, 550, 676, 674), (561, 559, 685, 687), (726, 729, 710, 711), (674, 676, 694, 692), (687, 685, 703, 705), (677, 675, 693, 695), (684, 686, 704, 702), (683, 681, 699, 701), (680, 682, 700, 698), (679, 677, 695, 697), (686, 688, 706, 704), (676, 678, 696, 694), (689, 687, 705, 707), (737, 730, 715, 714), (708, 709, 731, 736), (736, 731, 730, 737), (750, 749, 748, 751), (716, 743, 742, 717), (740, 719, 718, 741), (746, 739, 738, 747), (732, 745, 744, 733), (720, 750, 751, 721), (724, 735, 734, 725), (749, 746, 747, 748), (745, 727, 726, 744), (693, 692, 728, 727), (727, 728, 729, 726), (723, 724, 725, 722), (719, 720, 721, 718), (731, 716, 717, 730), (735, 732, 733, 734), (739, 736, 737, 738), (728, 740, 741, 729), (743, 723, 722, 742)])
me_sphere.materials.append(mat_chair)
me_sphere.use_remesh_preserve_volume = False
me_sphere.use_remesh_preserve_attributes = False
me_sphere.use_mirror_vertex_groups = False
me_sphere.update()

# ---- objects
ob_sun = bpy.data.objects.new('Sun', light_sun)
ob_sphere = bpy.data.objects.new('Sphere', me_sphere)
ob_lamp = bpy.data.objects.new('Lamp', light_lamp)
ob_camera = bpy.data.objects.new('Camera', cam_camera)

# ---- transforms, parenting, visibility, modifiers, constraints
ob_sun.location = (1.318, -0.4498, 0.7891)
ob_sun.lineart.crease_threshold = 0.0
ob_sphere.location = (0.8235, -0.379, 0.6309)
ob_sphere.rotation_euler = (-2.946, 2.749, 3.468)
ob_sphere.scale = (1.057, 1.057, 0.07076)
ob_sphere.lineart.crease_threshold = 0.0
_m = ob_sphere.modifiers.new('Subsurf', 'SUBSURF')
_m.uv_smooth = 'PRESERVE_CORNERS'
_m.quality = 2
_m.levels = 0
_m.show_only_control_edges = False
ob_lamp.location = (1.25, -0.0278, 1.84)
ob_lamp.rotation_euler = (0.6503, 0.05522, 1.866)
ob_lamp.lock_rotations_4d = False
ob_lamp.empty_display_type = 'ARROWS'
ob_lamp.color = (0.0, 0.0, 0.0, 0.0)
ob_lamp.lineart.crease_threshold = 0.0
ob_camera.location = (-1.743, -11.22, 5.309)
ob_camera.rotation_euler = (1.164, 0.4114, -0.3837)
ob_camera.scale = (0.8495, 0.8495, 0.8495)
ob_camera.lock_rotations_4d = False
ob_camera.empty_display_type = 'ARROWS'
ob_camera.color = (0.0, 0.0, 0.0, 0.0)
ob_camera.display_type = 'WIRE'
ob_camera.lineart.crease_threshold = 0.0

# ---- collection membership
col_collection_1.objects.link(ob_sun)
col_collection_1.objects.link(ob_sphere)
col_collection_1.objects.link(ob_lamp)
col_collection_1.objects.link(ob_camera)

# ---- scene / render settings (as saved in the file)
scene.camera = ob_camera
scene.frame_start = 1; scene.frame_end = 250; scene.frame_set(1)
scene.render.engine = 'BLENDER_EEVEE_NEXT'
scene.render.resolution_percentage = 50
scene.render.dither_intensity = 0.0
scene.cycles.use_denoising = False
scene.cycles.samples = 128
scene.cycles.sampling_pattern = 'TABULATED_SOBOL'
scene.cycles.light_sampling_threshold = 0.0
scene.cycles.use_adaptive_sampling = False
scene.cycles.use_light_tree = False
scene.cycles.blur_glossy = 0.0
scene.cycles.sample_clamp_indirect = 0.0
scene.view_settings.view_transform = 'Standard'
bpy.context.view_layer.update()

